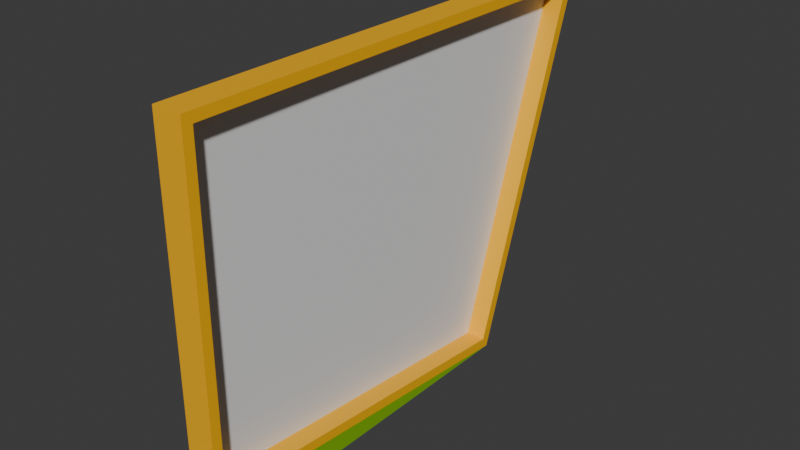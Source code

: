 # Source: window_trapezoid_3x3_12x1_1.blend  (saved by Blender 4.2.67; exported with 4.5.12 LTS)
import bpy
from mathutils import Matrix  # noqa: F401  (used for matrix-valued properties, if any)

bpy.ops.wm.read_factory_settings(use_empty=True)
scene = bpy.context.scene
scene.name = 'Scene'

# ---- collections
col_collection = bpy.data.collections.new('Collection'); scene.collection.children.link(col_collection)

# ---- materials (node trees are filled in below, after node groups)
mat_material = bpy.data.materials.new('Material')
mat_material.alpha_threshold = 0.0
mat_material.roughness = 0.5
mat_material.line_color = (0.0, 0.0, 0.0, 1.0)
mat_paintable = bpy.data.materials.new('paintable')
mat_paintable_1 = bpy.data.materials.new('paintable-1')
mat_materialglass = bpy.data.materials.new('MATERIALglass')
mat_paintable_2 = bpy.data.materials.new('paintable-2')

# ---- material node trees
mat_material.use_nodes = True; mat_material.node_tree.nodes.clear()
_N = mat_material.node_tree.nodes; _L = mat_material.node_tree.links
n0 = _N.new('ShaderNodeOutputMaterial'); n0.name = 'Material Output'; n0.location = (300, 300)
n1 = _N.new('ShaderNodeBsdfPrincipled'); n1.name = 'Principled BSDF'; n1.location = (10, 300)
n1.inputs[3].default_value = 1.45
_L.new(n1.outputs[0], n0.inputs[0])
n0.is_active_output = True
mat_paintable.use_nodes = True; mat_paintable.node_tree.nodes.clear()
_N = mat_paintable.node_tree.nodes; _L = mat_paintable.node_tree.links
n0 = _N.new('ShaderNodeBsdfPrincipled'); n0.name = 'プリンシプルBSDF'; n0.location = (10, 300)
n0.inputs[0].default_value = (1.0, 0.4969, 0.0, 1.0)
n1 = _N.new('ShaderNodeOutputMaterial'); n1.name = 'マテリアル出力'; n1.location = (300, 300)
_L.new(n0.outputs[0], n1.inputs[0])
n1.is_active_output = True
mat_paintable_1.use_nodes = True; mat_paintable_1.node_tree.nodes.clear()
_N = mat_paintable_1.node_tree.nodes; _L = mat_paintable_1.node_tree.links
n0 = _N.new('ShaderNodeBsdfPrincipled'); n0.name = 'プリンシプルBSDF'; n0.location = (10, 300)
n0.inputs[0].default_value = (0.6105, 0.491, 0.0, 1.0)
n1 = _N.new('ShaderNodeOutputMaterial'); n1.name = 'マテリアル出力'; n1.location = (300, 300)
_L.new(n0.outputs[0], n1.inputs[0])
n1.is_active_output = True
mat_materialglass.use_nodes = True; mat_materialglass.node_tree.nodes.clear()
_N = mat_materialglass.node_tree.nodes; _L = mat_materialglass.node_tree.links
n0 = _N.new('ShaderNodeBsdfPrincipled'); n0.name = 'プリンシプルBSDF'; n0.location = (10, 300)
n1 = _N.new('ShaderNodeOutputMaterial'); n1.name = 'マテリアル出力'; n1.location = (300, 300)
_L.new(n0.outputs[0], n1.inputs[0])
n1.is_active_output = True
mat_paintable_2.use_nodes = True; mat_paintable_2.node_tree.nodes.clear()
_N = mat_paintable_2.node_tree.nodes; _L = mat_paintable_2.node_tree.links
n0 = _N.new('ShaderNodeBsdfPrincipled'); n0.name = 'プリンシプルBSDF'; n0.location = (10, 300)
n0.inputs[0].default_value = (0.2159, 0.491, 0.0, 1.0)
n1 = _N.new('ShaderNodeOutputMaterial'); n1.name = 'マテリアル出力'; n1.location = (300, 300)
_L.new(n0.outputs[0], n1.inputs[0])
n1.is_active_output = True

# ---- world
world_world = bpy.data.worlds.new('World'); scene.world = world_world
world_world.use_nodes = True; world_world.node_tree.nodes.clear()
_N = world_world.node_tree.nodes; _L = world_world.node_tree.links
n0 = _N.new('ShaderNodeOutputWorld'); n0.name = 'World Output'; n0.location = (300, 300)
n1 = _N.new('ShaderNodeBackground'); n1.name = 'Background'; n1.location = (10, 300)
n1.inputs[0].default_value = (0.05088, 0.05088, 0.05088, 1.0)
_L.new(n1.outputs[0], n0.inputs[0])
n0.is_active_output = True
world_world.color = (0.05088, 0.05088, 0.05088)
world_world.sun_shadow_jitter_overblur = 0.0

# ---- meshes
me_cube = bpy.data.meshes.new('Cube')
me_cube.from_pydata([(-0.52, 6.787, 4.84), (-0.52, 4.898, -0.8267), (-0.52, -0.84, 4.84), (-0.52, -0.84, -0.3533), (-1.0, 6.787, 4.84), (-1.0, 4.898, -0.8267), (-1.0, -0.84, 4.84), (-1.0, -0.84, -0.3533), (-0.52, -1.0, 5.0), (-1.0, -1.0, -1.0), (-0.52, 7.0, 5.0), (-0.52, 5.0, -1.0), (-0.52, -1.0, 5.0), (-0.52, -1.0, -0.5), (-1.0, 5.0, -1.0), (-1.0, -1.0, -0.5), (-1.0, -1.0, 5.0), (-1.0, 7.0, 5.0), (-0.84, 6.787, 4.84), (-0.84, 4.898, -0.8267), (-0.84, -0.84, 4.84), (-0.84, -0.84, -0.3533), (-0.52, -1.0, -1.0)], [], [(10, 17, 16, 8), (13, 8, 16, 15), (7, 6, 4, 5), (14, 17, 10, 11), (13, 12, 8), (12, 10, 8), (13, 15, 9, 22), (0, 1, 11, 10), (3, 2, 12, 13), (2, 0, 10, 12), (1, 3, 13, 11), (7, 5, 14, 15), (6, 7, 15, 16), (5, 4, 17, 14), (4, 6, 16, 17), (0, 2, 6, 4, 18), (0, 18, 19, 1), (7, 21, 19, 5), (6, 2, 3, 21, 7), (19, 18, 20, 21), (9, 15, 14), (19, 21, 3, 1), (22, 11, 13), (22, 9, 14, 11), (19, 18, 4, 5)])
me_cube.polygons.foreach_set('material_index', [1, 1, 3, 1, 1, 1, 2, 1, 1, 1, 1, 1, 1, 1, 1, 1, 1, 1, 1, 3, 2, 1, 4, 2, 1])
_uv = me_cube.uv_layers.new(name='UVMap')
_uv.uv.foreach_set('vector', [0.625, 0.5, 0.875, 0.5, 0.875, 0.75, 0.625, 0.75, 0.375, 0.75, 0.625, 0.75, 0.625, 1.0, 0.375, 1.0, 0.3925, 0.01747, 0.6075, 0.01747, 0.6075, 0.2325, 0.3925, 0.2325, 0.375, 0.25, 0.625, 0.25, 0.625, 0.5, 0.375, 0.5, 0.0, 0.0, 0.0, 0.0, 0.0, 0.0, 0.625, 0.75, 0.625, 0.5, 0.625, 0.75, 0.0, 0.0, 0.0, 0.0, 0.0, 0.0, 0.0, 0.0, 0.6087, 0.5163, 0.3913, 0.5163, 0.375, 0.5, 0.625, 0.5, 0.3913, 0.7337, 0.6087, 0.7337, 0.625, 0.75, 0.375, 0.75, 0.6087, 0.7337, 0.6087, 0.5163, 0.625, 0.5, 0.625, 0.75, 0.3913, 0.5163, 0.3913, 0.7337, 0.375, 0.75, 0.375, 0.5, 0.3925, 0.01747, 0.3925, 0.2325, 0.375, 0.25, 0.375, 0.0, 0.6075, 0.01747, 0.3925, 0.01747, 0.375, 0.0, 0.625, 0.0, 0.3925, 0.2325, 0.6075, 0.2325, 0.625, 0.25, 0.375, 0.25, 0.6075, 0.2325, 0.6075, 0.01747, 0.625, 0.0, 0.625, 0.25, 0.6087, 0.5163, 0.6087, 0.7337, 0.6075, 0.01747, 0.6075, 0.2325, 0.6079, 0.3271, 0.6087, 0.5163, 0.6079, 0.3271, 0.2616, 0.155, 0.0, 0.0, 0.0, 0.0, 0.0, 0.0, 0.0, 0.0, 0.0, 0.0, 0.0, 0.0, 0.0, 0.0, 0.0, 0.0, 0.0, 0.0, 0.0, 0.0, 0.3913, 0.5163, 0.6087, 0.5163, 0.6087, 0.7337, 0.3913, 0.7337, 0.0, 0.0, 0.0, 0.0, 0.0, 0.0, 0.0, 0.0, 0.0, 0.0, 0.0, 0.0, 0.0, 0.0, 0.0, 0.0, 0.0, 0.0, 0.0, 0.0, 0.0, 0.0, 0.0, 0.0, 0.0, 0.0, 0.0, 0.0, 0.2616, 0.155, 0.6079, 0.3271, 0.6075, 0.2325, 0.3925, 0.2325])
me_cube.materials.append(mat_material)
me_cube.materials.append(mat_paintable)
me_cube.materials.append(mat_paintable_1)
me_cube.materials.append(mat_materialglass)
me_cube.materials.append(mat_paintable_2)
me_cube.use_mirror_vertex_groups = False
me_cube.update()

# ---- objects
ob_cube = bpy.data.objects.new('Cube', me_cube)

# ---- transforms, parenting, visibility, modifiers, constraints
ob_cube.location = (0.0, 0.0, 0.0)
ob_cube.scale = (0.125, 0.125, 0.125)
ob_cube.lock_rotations_4d = False
ob_cube.empty_display_type = 'ARROWS'
ob_cube.lineart.crease_threshold = 0.0

# ---- collection membership
col_collection.objects.link(ob_cube)

# ---- scene / render settings (as saved in the file)
scene.frame_start = 1; scene.frame_end = 250; scene.frame_set(7)
scene.render.engine = 'BLENDER_EEVEE_NEXT'
bpy.context.view_layer.update()

# ---- added for rendering (the .blend has no active camera and no usable light): camera, sun
cam_auto = bpy.data.cameras.new('AutoCamera')
cam_auto.lens = 50.0
cam_auto.sensor_width = 36.0
cam_auto.clip_end = 1000.0
ob_auto_camera = bpy.data.objects.new('AutoCamera', cam_auto)
scene.collection.objects.link(ob_auto_camera)
ob_auto_camera.location = (1.06286, -1.01444, 1.17629)
ob_auto_camera.rotation_euler = (1.09748, -7.21219e-08, 0.694738)
scene.camera = ob_auto_camera
light_auto_sun = bpy.data.lights.new('AutoSun', 'SUN')
light_auto_sun.energy = 3.0
light_auto_sun.angle = 0.0523599
ob_auto_sun = bpy.data.objects.new('AutoSun', light_auto_sun)
scene.collection.objects.link(ob_auto_sun)
ob_auto_sun.rotation_euler = (0.872665, 0.174533, 0.523599)
bpy.context.view_layer.update()
